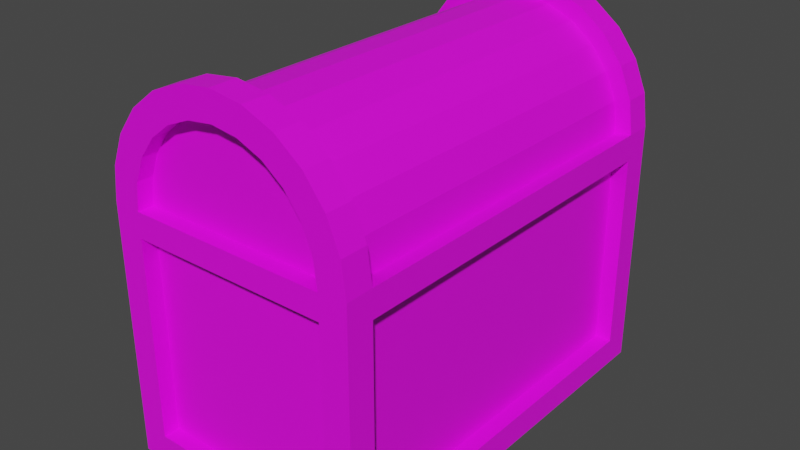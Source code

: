 # Source: box20241120.blend  (saved by Blender 4.1.24; exported with 4.5.12 LTS)
import bpy
from mathutils import Matrix  # noqa: F401  (used for matrix-valued properties, if any)

bpy.ops.wm.read_factory_settings(use_empty=True)
scene = bpy.context.scene
scene.name = 'Scene'

# ---- collections
col_collection = bpy.data.collections.new('Collection'); scene.collection.children.link(col_collection)

# ---- images (referenced by path relative to the original .blend; pixels are not part of the script)
import os
ASSET_DIR = os.environ.get("B2B_ASSET_DIR", "")  # directory of the original .blend (textures are referenced by path, not embedded)
HERE = os.path.dirname(os.path.abspath(__file__))  # packed textures are extracted next to this script under _unpacked/

def load_image(name, relpath, width, height, colorspace="sRGB"):
    """Load a texture the original file referenced (path relative to the .blend, or extracted next to this script)."""
    p = next((c for c in (os.path.join(HERE, relpath), os.path.join(ASSET_DIR, relpath)) if relpath and os.path.exists(c)), "")
    if p:
        img = bpy.data.images.load(p, check_existing=True)
        img.name = name
    else:  # same state as the original file: an image datablock whose file is absent (Cycles renders it pink)
        img = bpy.data.images.new(name, width, height)
        img.source = "FILE"
        img.filepath = "//" + (relpath or name)
    img.colorspace_settings.name = colorspace
    return img
img_chest_txt_001 = load_image('Chest_TXT.001', 'Chest_TXT.001.png', 1024, 1024, 'sRGB')

# ---- materials (node trees are filled in below, after node groups)
mat_x = bpy.data.materials.new('マテリアル')
mat_x.use_transparent_shadow = False

# ---- material node trees
mat_x.use_nodes = True; mat_x.node_tree.nodes.clear()
_N = mat_x.node_tree.nodes; _L = mat_x.node_tree.links
n0 = _N.new('ShaderNodeBsdfPrincipled'); n0.name = 'プリンシプルBSDF'; n0.location = (10, 300)
n1 = _N.new('ShaderNodeOutputMaterial'); n1.name = 'マテリアル出力'; n1.location = (300, 300)
n2 = _N.new('ShaderNodeTexImage'); n2.name = '画像テクスチャ'; n2.location = (-280, 260)
n2.image = img_chest_txt_001
_L.new(n0.outputs[0], n1.inputs[0])
_L.new(n2.outputs[0], n0.inputs[0])
n1.is_active_output = True

# ---- world
world_world = bpy.data.worlds.new('World'); scene.world = world_world
world_world.use_nodes = True; world_world.node_tree.nodes.clear()
_N = world_world.node_tree.nodes; _L = world_world.node_tree.links
n0 = _N.new('ShaderNodeOutputWorld'); n0.name = 'World Output'; n0.location = (300, 300)
n1 = _N.new('ShaderNodeBackground'); n1.name = 'Background'; n1.location = (10, 300)
n1.inputs[0].default_value = (0.05088, 0.05088, 0.05088, 1.0)
_L.new(n1.outputs[0], n0.inputs[0])
n0.is_active_output = True
world_world.color = (0.05088, 0.05088, 0.05088)
world_world.use_sun_shadow = False
world_world.sun_shadow_jitter_overblur = 0.0

# ---- meshes
me_cube_001 = bpy.data.meshes.new('Cube.001')
me_cube_001.from_pydata([(-0.7835, 1.651, -0.7835), (-0.7835, -1.651, -0.7835), (0.7835, -1.651, 0.9858), (0.0, -1.651, 1.782), (0.755, -1.651, 1.202), (0.6769, -1.651, 1.391), (0.5527, -1.651, 1.553), (0.3908, -1.651, 1.677), (0.2023, -1.651, 1.755), (-0.7835, -1.651, 0.9858), (-0.2023, -1.651, 1.755), (-0.3908, -1.651, 1.677), (-0.5527, -1.651, 1.553), (-0.6769, -1.651, 1.391), (-0.755, -1.651, 1.202), (0.0, 1.651, 1.782), (0.7835, 1.651, 0.9858), (0.2023, 1.651, 1.755), (0.3908, 1.651, 1.677), (0.5527, 1.651, 1.553), (0.6769, 1.651, 1.391), (0.755, 1.651, 1.202), (-0.7835, 1.651, 0.9858), (-0.755, 1.651, 1.202), (-0.6769, 1.651, 1.391), (-0.5527, 1.651, 1.553), (-0.3908, 1.651, 1.677), (-0.2023, 1.651, 1.755), (1.0, 1.651, -1.0), (-1.0, 1.651, -1.0), (-1.0, -1.651, -1.0), (1.0, -1.651, -1.0), (0.2588, 1.651, 1.966), (0.0, 1.651, 2.0), (0.0, -1.651, 2.0), (0.2588, -1.651, 1.966), (0.5, 1.651, 1.866), (0.5, -1.651, 1.866), (0.7071, 1.651, 1.707), (0.7071, -1.651, 1.707), (0.866, 1.651, 1.5), (0.866, -1.651, 1.5), (0.9659, 1.651, 1.259), (0.9659, -1.651, 1.259), (1.0, 1.651, 1.0), (1.0, -1.651, 1.0), (-0.5, -1.651, 1.866), (-0.2588, -1.651, 1.966), (-0.2588, 1.651, 1.966), (-0.5, 1.651, 1.866), (-0.7071, -1.651, 1.707), (-0.7071, 1.651, 1.707), (-0.866, -1.651, 1.5), (-0.866, 1.651, 1.5), (-0.9659, -1.651, 1.259), (-0.9659, 1.651, 1.259), (-1.0, -1.651, 1.0), (-1.0, 1.651, 1.0), (0.7835, -1.528, 0.9858), (-0.7835, -1.528, 0.9858), (-0.7835, 1.528, 0.9858), (0.7835, 1.528, 0.9858), (-0.7835, 1.528, -0.7835), (-0.7835, -1.528, -0.7835), (0.2023, 1.528, 1.755), (0.0, 1.528, 1.782), (0.0, -1.528, 1.782), (0.2023, -1.528, 1.755), (0.3908, 1.528, 1.677), (0.3908, -1.528, 1.677), (0.5527, 1.528, 1.553), (0.5527, -1.528, 1.553), (0.6769, 1.528, 1.391), (0.6769, -1.528, 1.391), (0.755, 1.528, 1.202), (0.755, -1.528, 1.202), (-0.3908, -1.528, 1.677), (-0.2023, -1.528, 1.755), (-0.2023, 1.528, 1.755), (-0.3908, 1.528, 1.677), (-0.5527, -1.528, 1.553), (-0.5527, 1.528, 1.553), (-0.6769, -1.528, 1.391), (-0.6769, 1.528, 1.391), (-0.755, -1.528, 1.202), (-0.755, 1.528, 1.202), (-1.0, 1.437, -1.0), (-1.0, -1.437, -1.0), (1.0, -1.437, -1.0), (1.0, 1.437, -1.0), (3.553e-15, 1.437, 2.0), (3.553e-15, -1.437, 2.0), (0.2588, -1.437, 1.966), (0.2588, 1.437, 1.966), (0.5, -1.437, 1.866), (0.5, 1.437, 1.866), (0.7071, -1.437, 1.707), (0.7071, 1.437, 1.707), (0.866, -1.437, 1.5), (0.866, 1.437, 1.5), (0.9659, -1.437, 1.259), (0.9659, 1.437, 1.259), (1.0, -1.437, 1.0), (1.0, 1.437, 1.0), (-0.2588, 1.437, 1.966), (-0.2588, -1.437, 1.966), (-0.5, 1.437, 1.866), (-0.5, -1.437, 1.866), (-0.7071, 1.437, 1.707), (-0.7071, -1.437, 1.707), (-0.866, 1.437, 1.5), (-0.866, -1.437, 1.5), (-0.9659, 1.437, 1.259), (-0.9659, -1.437, 1.259), (-1.0, 1.437, 1.0), (-1.0, -1.437, 1.0), (1.0, 1.651, 0.7928), (1.0, 1.651, -0.7835), (-1.0, -1.651, -0.7835), (-1.0, -1.651, 0.7928), (1.0, -1.651, 0.7928), (1.0, -1.651, -0.7835), (-1.0, 1.651, 0.7928), (-1.0, 1.651, -0.7835), (0.7835, 1.651, 0.7928), (0.7835, 1.651, -0.7835), (-0.7835, -1.651, 0.7928), (0.7835, -1.651, 0.7928), (0.7835, -1.651, -0.7835), (-0.7835, 1.651, 0.7928), (0.7835, 1.528, 0.7928), (0.7835, 1.528, -0.7835), (-0.7835, -1.528, 0.7928), (0.7835, -1.528, 0.7928), (0.7835, -1.528, -0.7835), (-0.7835, 1.528, 0.7928), (1.0, 1.437, 0.7928), (1.0, 1.437, -0.7835), (1.0, -1.437, 0.7928), (1.0, -1.437, -0.7835), (-1.0, -1.437, 0.7928), (-1.0, -1.437, -0.7835), (-1.0, 1.437, 0.7928), (-1.0, 1.437, -0.7835), (3.553e-15, 1.437, 1.87), (3.553e-15, -1.437, 1.87), (0.2252, -1.437, 1.841), (0.2252, 1.437, 1.841), (0.4351, -1.437, 1.754), (0.4351, 1.437, 1.754), (0.6153, -1.437, 1.615), (0.6153, 1.437, 1.615), (0.7536, -1.437, 1.435), (0.7536, 1.437, 1.435), (0.8405, -1.437, 1.225), (0.8405, 1.437, 1.225), (0.8713, -1.437, 0.9831), (0.8713, 1.437, 0.9831), (-0.2252, 1.437, 1.841), (-0.2252, -1.437, 1.841), (-0.4351, 1.437, 1.754), (-0.4351, -1.437, 1.754), (-0.6153, 1.437, 1.615), (-0.6153, -1.437, 1.615), (-0.7536, 1.437, 1.435), (-0.7536, -1.437, 1.435), (-0.8405, 1.437, 1.225), (-0.8405, -1.437, 1.225), (-0.8713, 1.437, 0.9831), (-0.8713, -1.437, 0.9831), (0.8702, 1.437, 0.7928), (0.8702, 1.437, -0.7835), (0.8702, -1.437, 0.7928), (0.8702, -1.437, -0.7835), (-0.8702, -1.437, 0.7928), (-0.8702, -1.437, -0.7835), (-0.8702, 1.437, 0.7928), (-0.8702, 1.437, -0.7835)], [], [(15, 17, 64, 65), (26, 27, 78, 79), (142, 114, 57, 122), (87, 88, 31, 30), (138, 102, 45, 120), (3, 10, 77, 66), (91, 34, 35, 92), (92, 35, 37, 94), (94, 37, 39, 96), (96, 39, 41, 98), (98, 41, 43, 100), (100, 43, 45, 102), (90, 33, 48, 104), (104, 48, 49, 106), (106, 49, 51, 108), (108, 51, 53, 110), (110, 53, 55, 112), (112, 55, 57, 114), (1, 128, 134, 63), (0, 125, 28, 29), (128, 1, 30, 31), (17, 15, 33, 32), (3, 8, 35, 34), (18, 17, 32, 36), (8, 7, 37, 35), (19, 18, 36, 38), (7, 6, 39, 37), (20, 19, 38, 40), (6, 5, 41, 39), (21, 20, 40, 42), (5, 4, 43, 41), (16, 21, 42, 44), (4, 2, 45, 43), (11, 10, 47, 46), (27, 26, 49, 48), (12, 11, 46, 50), (26, 25, 51, 49), (13, 12, 50, 52), (25, 24, 53, 51), (14, 13, 52, 54), (24, 23, 55, 53), (9, 14, 54, 56), (23, 22, 57, 55), (124, 16, 44, 116), (126, 9, 56, 119), (128, 31, 121), (0, 29, 123), (10, 3, 34, 47), (15, 27, 48, 33), (61, 60, 85, 83, 81, 79, 78, 65, 64, 68, 70, 72, 74), (124, 129, 22, 16), (126, 127, 2, 9), (59, 58, 75, 73, 71, 69, 67, 66, 77, 76, 80, 82, 84), (27, 15, 65, 78), (11, 12, 80, 76), (8, 3, 66, 67), (25, 26, 79, 81), (17, 18, 68, 64), (12, 13, 82, 80), (7, 8, 67, 69), (24, 25, 81, 83), (18, 19, 70, 68), (13, 14, 84, 82), (6, 7, 69, 71), (23, 24, 83, 85), (19, 20, 72, 70), (14, 9, 59, 84), (5, 6, 71, 73), (22, 23, 85, 60), (20, 21, 74, 72), (4, 5, 73, 75), (21, 16, 61, 74), (124, 130, 135, 129), (2, 4, 75, 58), (125, 0, 62, 131), (126, 132, 133, 127), (10, 11, 76, 77), (54, 113, 115, 56), (138, 139, 173, 172), (52, 111, 113, 54), (110, 112, 166, 164), (50, 109, 111, 52), (99, 97, 151, 153), (46, 107, 109, 50), (113, 111, 165, 167), (47, 105, 107, 46), (98, 100, 154, 152), (34, 91, 105, 47), (137, 136, 170, 171), (42, 101, 103, 44), (112, 114, 168, 166), (40, 99, 101, 42), (101, 99, 153, 155), (38, 97, 99, 40), (102, 103, 157, 156), (36, 95, 97, 38), (32, 93, 95, 36), (115, 113, 167, 169), (33, 90, 93, 32), (136, 138, 172, 170), (116, 44, 103, 136), (136, 103, 102, 138), (29, 28, 89, 86), (119, 56, 115, 140), (140, 115, 114, 142), (87, 141, 143, 86), (100, 102, 156, 154), (30, 118, 141, 87), (118, 119, 140, 141), (89, 137, 139, 88), (87, 86, 89, 88), (28, 117, 137, 89), (117, 116, 136, 137), (0, 129, 135, 62), (128, 127, 133, 134), (61, 16, 22, 60), (126, 1, 63, 132), (58, 59, 9, 2), (124, 125, 131, 130), (62, 135, 130, 131), (134, 133, 132, 63), (22, 129, 122, 57), (129, 0, 123, 122), (2, 127, 120, 45), (127, 128, 121, 120), (1, 118, 30), (1, 126, 119, 118), (125, 117, 28), (125, 124, 116, 117), (88, 139, 121, 31), (139, 138, 120, 121), (86, 143, 123, 29), (143, 142, 122, 123), (167, 166, 168, 169), (165, 164, 166, 167), (163, 162, 164, 165), (161, 160, 162, 163), (159, 158, 160, 161), (145, 144, 158, 159), (155, 154, 156, 157), (153, 152, 154, 155), (151, 150, 152, 153), (149, 148, 150, 151), (147, 146, 148, 149), (144, 145, 146, 147), (175, 174, 176, 177), (171, 170, 172, 173), (96, 98, 152, 150), (111, 109, 163, 165), (97, 95, 149, 151), (108, 110, 164, 162), (141, 140, 174, 175), (94, 96, 150, 148), (109, 107, 161, 163), (95, 93, 147, 149), (106, 108, 162, 160), (142, 143, 177, 176), (92, 94, 148, 146), (107, 105, 159, 161), (143, 141, 175, 177), (93, 90, 144, 147), (104, 106, 160, 158), (140, 142, 176, 174), (91, 92, 146, 145), (105, 91, 145, 159), (90, 104, 158, 144), (103, 101, 155, 157), (139, 137, 171, 173), (114, 115, 169, 168)])
me_cube_001.polygons.foreach_set('use_smooth', [True] * 169)
_k = set([(0, 62), (0, 125), (0, 129), (1, 63), (1, 126), (1, 128), (2, 4), (2, 9), (2, 58), (3, 8), (3, 10), (3, 66), (4, 5), (4, 75), (5, 6), (5, 73), (6, 7), (6, 71), (7, 8), (7, 69), (8, 67), (9, 14), (9, 59), (10, 11), (10, 77), (11, 12), (11, 76), (12, 13), (12, 80), (13, 14), (13, 82), (14, 84), (15, 17), (15, 27), (15, 65), (16, 21), (16, 22), (16, 61), (17, 18), (17, 64), (18, 19), (18, 68), (19, 20), (19, 70), (20, 21), (20, 72), (21, 74), (22, 23), (22, 60), (23, 24), (23, 85), (24, 25), (24, 83), (25, 26), (25, 81), (26, 27), (26, 79), (27, 78), (28, 29), (28, 89), (28, 117), (29, 86), (29, 123), (30, 31), (30, 87), (30, 118), (31, 88), (31, 121), (32, 33), (32, 36), (32, 93), (33, 48), (33, 90), (34, 35), (34, 47), (34, 91), (35, 37), (35, 92), (36, 38), (36, 95), (37, 39), (37, 94), (38, 40), (38, 97), (39, 41), (39, 96), (40, 42), (40, 99), (41, 43), (41, 98), (42, 44), (42, 101), (43, 45), (43, 100), (44, 103), (44, 116), (45, 102), (45, 120), (46, 47), (46, 50), (46, 107), (47, 105), (48, 49), (48, 104), (49, 51), (49, 106), (50, 52), (50, 109), (51, 53), (51, 108), (52, 54), (52, 111), (53, 55), (53, 110), (54, 56), (54, 113), (55, 57), (55, 112), (56, 115), (56, 119), (57, 114), (57, 122), (58, 59), (58, 75), (59, 84), (60, 61), (60, 85), (61, 74), (62, 131), (62, 135), (63, 132), (63, 134), (64, 65), (64, 68), (65, 78), (66, 67), (66, 77), (67, 69), (68, 70), (69, 71), (70, 72), (71, 73), (72, 74), (73, 75), (76, 77), (76, 80), (78, 79), (79, 81), (80, 82), (81, 83), (82, 84), (83, 85), (86, 87), (88, 89), (90, 93), (90, 104), (91, 92), (91, 105), (92, 94), (93, 95), (94, 96), (95, 97), (96, 98), (97, 99), (98, 100), (99, 101), (100, 102), (101, 103), (102, 103), (102, 156), (103, 157), (104, 106), (105, 107), (106, 108), (107, 109), (108, 110), (109, 111), (110, 112), (111, 113), (112, 114), (113, 115), (114, 115), (114, 168), (115, 169), (116, 117), (118, 119), (120, 121), (122, 123), (124, 125), (124, 129), (124, 130), (125, 131), (126, 127), (126, 132), (127, 128), (127, 133), (128, 134), (129, 135), (130, 131), (130, 135), (132, 133), (133, 134), (136, 137), (136, 138), (136, 170), (137, 139), (137, 171), (138, 139), (138, 172), (139, 173), (140, 141), (140, 142), (140, 174), (141, 143), (141, 175), (142, 143), (142, 176), (143, 177), (144, 145), (144, 147), (144, 158), (145, 146), (145, 159), (146, 147), (146, 148), (147, 149), (148, 149), (148, 150), (149, 151), (150, 151), (150, 152), (151, 153), (152, 153), (152, 154), (153, 155), (154, 155), (154, 156), (155, 157), (156, 157), (158, 159), (158, 160), (159, 161), (160, 161), (160, 162), (161, 163), (162, 163), (162, 164), (163, 165), (164, 165), (164, 166), (165, 167), (166, 167), (166, 168), (167, 169), (168, 169), (170, 171), (170, 172), (171, 173), (172, 173), (174, 175), (174, 176), (175, 177), (176, 177)])
me_cube_001.attributes.new('sharp_edge', 'BOOLEAN', 'EDGE').data.foreach_set('value', [ (min(e.vertices), max(e.vertices)) in _k for e in me_cube_001.edges])
_uv = me_cube_001.uv_layers.new(name='UVMap')
_uv.uv.foreach_set('vector', [0.02038, 0.9071, 0.02038, 0.9267, 0.008418, 0.9267, 0.008418, 0.9071, 0.02038, 0.8691, 0.02038, 0.8874, 0.008418, 0.8874, 0.008418, 0.8691, 0.1827, 0.3087, 0.2028, 0.3087, 0.2028, 0.3294, 0.1827, 0.3294, 0.2029, 0.367, 0.008418, 0.367, 0.008418, 0.3463, 0.2029, 0.3463, 0.3787, 0.02915, 0.3586, 0.02915, 0.3586, 0.008418, 0.3787, 0.008418, 0.03722, 0.9071, 0.03722, 0.8874, 0.04918, 0.8874, 0.04918, 0.9071, 0.6631, 0.8815, 0.6424, 0.8815, 0.6424, 0.8564, 0.6631, 0.8564, 0.6631, 0.8564, 0.6424, 0.8564, 0.6424, 0.8329, 0.6631, 0.8329, 0.6631, 0.8329, 0.6424, 0.8329, 0.6424, 0.8128, 0.6631, 0.8128, 0.2891, 0.02915, 0.2891, 0.008418, 0.3096, 0.008418, 0.3096, 0.02915, 0.3096, 0.02915, 0.3096, 0.008418, 0.3333, 0.008418, 0.3333, 0.02915, 0.3333, 0.02915, 0.3333, 0.008418, 0.3586, 0.008418, 0.3586, 0.02915, 0.6799, 0.8815, 0.7007, 0.8815, 0.7007, 0.9067, 0.6799, 0.9067, 0.6799, 0.9067, 0.7007, 0.9067, 0.7007, 0.9301, 0.6799, 0.9301, 0.6799, 0.9301, 0.7007, 0.9301, 0.7007, 0.9503, 0.6799, 0.9503, 0.2723, 0.3087, 0.2723, 0.3294, 0.2518, 0.3294, 0.2518, 0.3087, 0.2518, 0.3087, 0.2518, 0.3294, 0.2281, 0.3294, 0.2281, 0.3087, 0.2281, 0.3087, 0.2281, 0.3294, 0.2028, 0.3294, 0.2028, 0.3087, 0.2605, 0.8249, 0.2605, 0.9773, 0.2485, 0.9773, 0.2485, 0.8249, 0.2408, 0.6169, 0.3932, 0.6169, 0.4142, 0.638, 0.2197, 0.638, 0.4521, 0.6169, 0.6045, 0.6169, 0.6255, 0.638, 0.4311, 0.638, 0.3366, 0.3701, 0.317, 0.3675, 0.317, 0.3463, 0.3421, 0.3496, 0.5283, 0.3675, 0.5086, 0.3701, 0.5031, 0.3496, 0.5283, 0.3463, 0.355, 0.3777, 0.3366, 0.3701, 0.3421, 0.3496, 0.3656, 0.3593, 0.5086, 0.3701, 0.4903, 0.3777, 0.4797, 0.3593, 0.5031, 0.3496, 0.3707, 0.3898, 0.355, 0.3777, 0.3656, 0.3593, 0.3857, 0.3747, 0.4903, 0.3777, 0.4745, 0.3898, 0.4595, 0.3747, 0.4797, 0.3593, 0.3828, 0.4055, 0.3707, 0.3898, 0.3857, 0.3747, 0.4012, 0.3949, 0.4745, 0.3898, 0.4625, 0.4055, 0.4441, 0.3949, 0.4595, 0.3747, 0.3904, 0.4238, 0.3828, 0.4055, 0.4012, 0.3949, 0.4109, 0.4183, 0.4625, 0.4055, 0.4549, 0.4238, 0.4344, 0.4183, 0.4441, 0.3949, 0.3932, 0.4449, 0.3904, 0.4238, 0.4109, 0.4183, 0.4142, 0.4435, 0.4549, 0.4238, 0.4521, 0.4449, 0.4311, 0.4435, 0.4344, 0.4183, 0.5663, 0.3777, 0.548, 0.3701, 0.5535, 0.3496, 0.5769, 0.3593, 0.2973, 0.3701, 0.279, 0.3777, 0.2684, 0.3593, 0.2918, 0.3496, 0.582, 0.3898, 0.5663, 0.3777, 0.5769, 0.3593, 0.5971, 0.3747, 0.279, 0.3777, 0.2632, 0.3898, 0.2482, 0.3747, 0.2684, 0.3593, 0.5941, 0.4055, 0.582, 0.3898, 0.5971, 0.3747, 0.6125, 0.3949, 0.2632, 0.3898, 0.2511, 0.4055, 0.2328, 0.3949, 0.2482, 0.3747, 0.6017, 0.4238, 0.5941, 0.4055, 0.6125, 0.3949, 0.6222, 0.4183, 0.2511, 0.4055, 0.2436, 0.4238, 0.223, 0.4183, 0.2328, 0.3949, 0.6045, 0.4449, 0.6017, 0.4238, 0.6222, 0.4183, 0.6255, 0.4435, 0.2436, 0.4238, 0.2408, 0.4449, 0.2197, 0.4435, 0.223, 0.4183, 0.3932, 0.4637, 0.3932, 0.4449, 0.4142, 0.4435, 0.4142, 0.4637, 0.6045, 0.4637, 0.6045, 0.4449, 0.6255, 0.4435, 0.6255, 0.4637, 0.4521, 0.6169, 0.4311, 0.638, 0.4311, 0.6169, 0.2408, 0.6169, 0.2197, 0.638, 0.2197, 0.6169, 0.548, 0.3701, 0.5283, 0.3675, 0.5283, 0.3463, 0.5535, 0.3496, 0.317, 0.3675, 0.2973, 0.3701, 0.2918, 0.3496, 0.317, 0.3463, 0.1026, 0.8365, 0.1026, 0.6841, 0.1237, 0.6869, 0.142, 0.6945, 0.1578, 0.7066, 0.1698, 0.7223, 0.1774, 0.7406, 0.18, 0.7603, 0.1774, 0.78, 0.1698, 0.7983, 0.1578, 0.814, 0.142, 0.8261, 0.1237, 0.8337, 0.3932, 0.4637, 0.2408, 0.4637, 0.2408, 0.4449, 0.3932, 0.4449, 0.6045, 0.4637, 0.4521, 0.4637, 0.4521, 0.4449, 0.6045, 0.4449, 0.008418, 0.8365, 0.008418, 0.6841, 0.02947, 0.6869, 0.0478, 0.6945, 0.06354, 0.7066, 0.07562, 0.7223, 0.08322, 0.7406, 0.08581, 0.7603, 0.08322, 0.78, 0.07562, 0.7983, 0.06354, 0.814, 0.0478, 0.8261, 0.02947, 0.8337, 0.02038, 0.8874, 0.02038, 0.9071, 0.008418, 0.9071, 0.008418, 0.8874, 0.03722, 0.8691, 0.03722, 0.8533, 0.04918, 0.8533, 0.04918, 0.8691, 0.03722, 0.9267, 0.03722, 0.9071, 0.04918, 0.9071, 0.04918, 0.9267, 0.02038, 0.8533, 0.02038, 0.8691, 0.008418, 0.8691, 0.008418, 0.8533, 0.02038, 0.9267, 0.02038, 0.9451, 0.008418, 0.9451, 0.008418, 0.9267, 0.07798, 0.8533, 0.07798, 0.8688, 0.06601, 0.8688, 0.06601, 0.8533, 0.03722, 0.9451, 0.03722, 0.9267, 0.04918, 0.9267, 0.04918, 0.9451, 0.1236, 0.8688, 0.1236, 0.8533, 0.1356, 0.8533, 0.1356, 0.8688, 0.02038, 0.9451, 0.02038, 0.9608, 0.008418, 0.9608, 0.008418, 0.9451, 0.07798, 0.8688, 0.07798, 0.8869, 0.06601, 0.8869, 0.06601, 0.8688, 0.03722, 0.9608, 0.03722, 0.9451, 0.04918, 0.9451, 0.04918, 0.9608, 0.1236, 0.8869, 0.1236, 0.8688, 0.1356, 0.8688, 0.1356, 0.8869, 0.1644, 0.8533, 0.1644, 0.8688, 0.1524, 0.8688, 0.1524, 0.8533, 0.07798, 0.8869, 0.07798, 0.9079, 0.06601, 0.9079, 0.06601, 0.8869, 0.09481, 0.8688, 0.09481, 0.8533, 0.1068, 0.8533, 0.1068, 0.8688, 0.1236, 0.9079, 0.1236, 0.8869, 0.1356, 0.8869, 0.1356, 0.9079, 0.1644, 0.8688, 0.1644, 0.8869, 0.1524, 0.8869, 0.1524, 0.8688, 0.09481, 0.8869, 0.09481, 0.8688, 0.1068, 0.8688, 0.1068, 0.8869, 0.1644, 0.8869, 0.1644, 0.9079, 0.1524, 0.9079, 0.1524, 0.8869, 0.9916, 0.6688, 0.9796, 0.6688, 0.9796, 0.5164, 0.9916, 0.5164, 0.09481, 0.9079, 0.09481, 0.8869, 0.1068, 0.8869, 0.1068, 0.9079, 0.2893, 0.8249, 0.2893, 0.9773, 0.2773, 0.9773, 0.2773, 0.8249, 0.9796, 0.3463, 0.9916, 0.3463, 0.9916, 0.4986, 0.9796, 0.4986, 0.03722, 0.8874, 0.03722, 0.8691, 0.04918, 0.8691, 0.04918, 0.8874, 0.2281, 0.008418, 0.2281, 0.02915, 0.2028, 0.02915, 0.2028, 0.008418, 0.9628, 0.3463, 0.9628, 0.4995, 0.9502, 0.4995, 0.9502, 0.3463, 0.2518, 0.008418, 0.2518, 0.02915, 0.2281, 0.02915, 0.2281, 0.008418, 0.4392, 0.8363, 0.4158, 0.846, 0.4125, 0.8338, 0.4329, 0.8253, 0.2723, 0.008418, 0.2723, 0.02915, 0.2518, 0.02915, 0.2518, 0.008418, 0.4392, 0.6678, 0.4594, 0.6833, 0.4504, 0.6922, 0.4329, 0.6788, 0.6424, 0.9301, 0.6631, 0.9301, 0.6631, 0.9503, 0.6424, 0.9503, 0.5315, 0.6581, 0.5549, 0.6678, 0.5486, 0.6788, 0.5282, 0.6703, 0.6424, 0.9067, 0.6631, 0.9067, 0.6631, 0.9301, 0.6424, 0.9301, 0.5549, 0.8363, 0.5315, 0.846, 0.5282, 0.8338, 0.5486, 0.8253, 0.6424, 0.8815, 0.6631, 0.8815, 0.6631, 0.9067, 0.6424, 0.9067, 0.9502, 0.6697, 0.9502, 0.5164, 0.9628, 0.5164, 0.9628, 0.6697, 0.3333, 0.3294, 0.3333, 0.3087, 0.3586, 0.3087, 0.3586, 0.3294, 0.4158, 0.846, 0.3906, 0.8493, 0.389, 0.8368, 0.4125, 0.8338, 0.3096, 0.3294, 0.3096, 0.3087, 0.3333, 0.3087, 0.3333, 0.3294, 0.4158, 0.6581, 0.4392, 0.6678, 0.4329, 0.6788, 0.4125, 0.6703, 0.2891, 0.3294, 0.2891, 0.3087, 0.3096, 0.3087, 0.3096, 0.3294, 0.9333, 0.3463, 0.9333, 0.6258, 0.9208, 0.6258, 0.9208, 0.3463, 0.7007, 0.8329, 0.6799, 0.8329, 0.6799, 0.8128, 0.7007, 0.8128, 0.7007, 0.8564, 0.6799, 0.8564, 0.6799, 0.8329, 0.7007, 0.8329, 0.5063, 0.6548, 0.5315, 0.6581, 0.5282, 0.6703, 0.5047, 0.6673, 0.7007, 0.8815, 0.6799, 0.8815, 0.6799, 0.8564, 0.7007, 0.8564, 0.8619, 0.9222, 0.8619, 0.6426, 0.8745, 0.6426, 0.8745, 0.9222, 0.3787, 0.3294, 0.3586, 0.3294, 0.3586, 0.3087, 0.3787, 0.3087, 0.3787, 0.3087, 0.3586, 0.3087, 0.3586, 0.02915, 0.3787, 0.02915, 0.2029, 0.6673, 0.008418, 0.6673, 0.008418, 0.6465, 0.2029, 0.6465, 0.1827, 0.008418, 0.2028, 0.008418, 0.2028, 0.02915, 0.1827, 0.02915, 0.1827, 0.02915, 0.2028, 0.02915, 0.2028, 0.3087, 0.1827, 0.3087, 0.008418, 0.02915, 0.02946, 0.02915, 0.02946, 0.3087, 0.008418, 0.3087, 0.5315, 0.846, 0.5063, 0.8493, 0.5047, 0.8368, 0.5282, 0.8338, 0.008418, 0.008418, 0.02946, 0.008418, 0.02946, 0.02915, 0.008418, 0.02915, 0.02946, 0.008418, 0.1827, 0.008418, 0.1827, 0.02915, 0.02946, 0.02915, 0.553, 0.3087, 0.5319, 0.3087, 0.5319, 0.02915, 0.553, 0.02915, 0.2029, 0.367, 0.2029, 0.6465, 0.008418, 0.6465, 0.008418, 0.367, 0.553, 0.3294, 0.5319, 0.3294, 0.5319, 0.3087, 0.553, 0.3087, 0.5319, 0.3294, 0.3787, 0.3294, 0.3787, 0.3087, 0.5319, 0.3087, 0.7758, 0.966, 0.7758, 0.8128, 0.7877, 0.8128, 0.7877, 0.966, 0.9553, 0.1617, 0.9553, 0.008418, 0.9673, 0.008418, 0.9673, 0.1617, 0.3061, 0.8249, 0.3181, 0.8249, 0.3181, 0.9773, 0.3061, 0.9773, 0.2317, 0.8249, 0.2317, 0.9782, 0.2197, 0.9782, 0.2197, 0.8249, 0.3469, 0.8249, 0.3469, 0.9773, 0.3349, 0.9773, 0.3349, 0.8249, 0.7589, 0.8128, 0.7589, 0.966, 0.747, 0.966, 0.747, 0.8128, 0.6424, 0.7959, 0.6424, 0.6426, 0.7947, 0.6426, 0.7947, 0.7959, 0.2197, 0.8081, 0.2197, 0.6548, 0.3721, 0.6548, 0.3721, 0.8081, 0.2408, 0.4449, 0.2408, 0.4637, 0.2197, 0.4637, 0.2197, 0.4435, 0.2408, 0.4637, 0.2408, 0.6169, 0.2197, 0.6169, 0.2197, 0.4637, 0.4521, 0.4449, 0.4521, 0.4637, 0.4311, 0.4637, 0.4311, 0.4435, 0.4521, 0.4637, 0.4521, 0.6169, 0.4311, 0.6169, 0.4311, 0.4637, 0.6045, 0.6169, 0.6255, 0.6169, 0.6255, 0.638, 0.6045, 0.6169, 0.6045, 0.4637, 0.6255, 0.4637, 0.6255, 0.6169, 0.3932, 0.6169, 0.4142, 0.6169, 0.4142, 0.638, 0.3932, 0.6169, 0.3932, 0.4637, 0.4142, 0.4637, 0.4142, 0.6169, 0.553, 0.02915, 0.5319, 0.02915, 0.5319, 0.008418, 0.553, 0.008418, 0.5319, 0.02915, 0.3787, 0.02915, 0.3787, 0.008418, 0.5319, 0.008418, 0.008418, 0.3087, 0.02946, 0.3087, 0.02946, 0.3294, 0.008418, 0.3294, 0.02946, 0.3087, 0.1827, 0.3087, 0.1827, 0.3294, 0.02946, 0.3294, 0.9, 0.008418, 0.9, 0.288, 0.8764, 0.288, 0.8764, 0.008418, 0.9206, 0.008418, 0.9206, 0.288, 0.9, 0.288, 0.9, 0.008418, 0.9385, 0.008418, 0.9385, 0.288, 0.9206, 0.288, 0.9206, 0.008418, 0.7574, 0.008418, 0.7574, 0.288, 0.7399, 0.288, 0.7399, 0.008418, 0.7778, 0.008418, 0.7778, 0.288, 0.7574, 0.288, 0.7574, 0.008418, 0.7997, 0.008418, 0.7997, 0.288, 0.7778, 0.288, 0.7778, 0.008418, 0.8509, 0.6258, 0.8509, 0.3463, 0.8745, 0.3463, 0.8745, 0.6258, 0.8303, 0.6258, 0.8303, 0.3463, 0.8509, 0.3463, 0.8509, 0.6258, 0.8124, 0.6258, 0.8124, 0.3463, 0.8303, 0.3463, 0.8303, 0.6258, 0.842, 0.288, 0.842, 0.008418, 0.8596, 0.008418, 0.8596, 0.288, 0.8216, 0.288, 0.8216, 0.008418, 0.842, 0.008418, 0.842, 0.288, 0.7997, 0.288, 0.7997, 0.008418, 0.8216, 0.008418, 0.8216, 0.288, 0.5698, 0.008418, 0.7231, 0.008418, 0.7231, 0.288, 0.5698, 0.288, 0.7956, 0.6258, 0.6424, 0.6258, 0.6424, 0.3463, 0.7956, 0.3463, 0.5751, 0.8208, 0.5549, 0.8363, 0.5486, 0.8253, 0.5662, 0.8119, 0.5549, 0.6678, 0.5751, 0.6833, 0.5662, 0.6922, 0.5486, 0.6788, 0.4594, 0.6833, 0.4748, 0.7034, 0.4639, 0.7098, 0.4504, 0.6922, 0.4594, 0.8208, 0.4392, 0.8363, 0.4329, 0.8253, 0.4504, 0.8119, 0.9502, 0.8398, 0.9502, 0.6865, 0.9628, 0.6865, 0.9628, 0.8398, 0.5905, 0.8007, 0.5751, 0.8208, 0.5662, 0.8119, 0.5796, 0.7944, 0.5751, 0.6833, 0.5905, 0.7034, 0.5796, 0.7098, 0.5662, 0.6922, 0.4748, 0.7034, 0.4845, 0.7269, 0.4723, 0.7302, 0.4639, 0.7098, 0.4748, 0.8007, 0.4594, 0.8208, 0.4504, 0.8119, 0.4639, 0.7944, 0.7301, 0.8128, 0.7301, 0.966, 0.7175, 0.966, 0.7175, 0.8128, 0.6003, 0.7772, 0.5905, 0.8007, 0.5796, 0.7944, 0.5881, 0.774, 0.5905, 0.7034, 0.6003, 0.7269, 0.5881, 0.7302, 0.5796, 0.7098, 0.8324, 0.9222, 0.8324, 0.6426, 0.8451, 0.6426, 0.8451, 0.9222, 0.4845, 0.7269, 0.4878, 0.7521, 0.4752, 0.7521, 0.4723, 0.7302, 0.4845, 0.7772, 0.4748, 0.8007, 0.4639, 0.7944, 0.4723, 0.774, 0.904, 0.3463, 0.904, 0.6258, 0.8914, 0.6258, 0.8914, 0.3463, 0.6036, 0.7521, 0.6003, 0.7772, 0.5881, 0.774, 0.5909, 0.7521, 0.6003, 0.7269, 0.6036, 0.7521, 0.5909, 0.7521, 0.5881, 0.7302, 0.4878, 0.7521, 0.4845, 0.7772, 0.4723, 0.774, 0.4752, 0.7521, 0.3906, 0.6548, 0.4158, 0.6581, 0.4125, 0.6703, 0.389, 0.6673, 0.904, 0.6426, 0.904, 0.9222, 0.8914, 0.9222, 0.8914, 0.6426, 0.9208, 0.9222, 0.9208, 0.6426, 0.9333, 0.6426, 0.9333, 0.9222])
me_cube_001.materials.append(mat_x)
me_cube_001.update()
me_cube_001.normals_split_custom_set([tuple(v) for v in zip(*[iter([-0.1305, 0.0, -0.9914, -0.1305, 0.0, -0.9914, -0.1305, 0.0, -0.9914, -0.1305, 0.0, -0.9914, 0.3827, 0.0, -0.9239, 0.3827, 0.0, -0.9239, 0.3827, 0.0, -0.9239, 0.3827, 0.0, -0.9239, -1.0, -1.066e-07, -6.685e-08, -1.0, -3.373e-07, -7.191e-08, -1.0, -6.746e-07, -1.438e-07, -1.0, -1.599e-07, -1.003e-07, 0.0, 6.16e-07, -1.0, 0.0, 6.16e-07, -1.0, 0.0, 1.398e-06, -1.0, 0.0, 1.398e-06, -1.0, 1.0, 4.614e-07, -1.792e-07, 1.0, 3.373e-07, -2.876e-07, 1.0, 6.746e-07, -2.876e-07, 1.0, 6.921e-07, -1.249e-07, 0.1305, 0.0, -0.9914, 0.1305, 0.0, -0.9914, 0.1305, 0.0, -0.9914, 0.1305, 0.0, -0.9914, 0.1305, 5.649e-07, 0.9914, 0.1305, 5.649e-07, 0.9914, 0.1305, 5.649e-07, 0.9914, 0.1305, 5.649e-07, 0.9914, 0.3827, 5.355e-07, 0.9239, 0.3827, 5.355e-07, 0.9239, 0.3827, 5.355e-07, 0.9239, 0.3827, 5.355e-07, 0.9239, 0.6088, 2.678e-07, 0.7934, 0.6088, 2.678e-07, 0.7934, 0.6088, 2.678e-07, 0.7934, 0.6088, 2.678e-07, 0.7934, 0.7934, 5.355e-07, 0.6088, 0.7934, 5.355e-07, 0.6088, 0.7934, 5.355e-07, 0.6088, 0.7934, 5.355e-07, 0.6088, 0.9239, 0.0, 0.3827, 0.9239, 0.0, 0.3827, 0.9239, 0.0, 0.3827, 0.9239, 0.0, 0.3827, 0.9914, 5.355e-07, 0.1305, 0.9914, 5.355e-07, 0.1305, 0.9914, 5.355e-07, 0.1305, 0.9914, 5.355e-07, 0.1305, -0.1305, -2.866e-07, 0.9914, -0.1305, -2.866e-07, 0.9914, -0.1305, -2.866e-07, 0.9914, -0.1305, -2.866e-07, 0.9914, -0.3827, -3.347e-07, 0.9239, -0.3827, -3.347e-07, 0.9239, -0.3827, -3.347e-07, 0.9239, -0.3827, -3.347e-07, 0.9239, -0.6088, -1.339e-07, 0.7934, -0.6088, -1.339e-07, 0.7934, -0.6088, -1.339e-07, 0.7934, -0.6088, -1.339e-07, 0.7934, -0.7934, -5.355e-07, 0.6088, -0.7934, -5.355e-07, 0.6088, -0.7934, -5.355e-07, 0.6088, -0.7934, -5.355e-07, 0.6088, -0.9239, 0.0, 0.3827, -0.9239, 0.0, 0.3827, -0.9239, 0.0, 0.3827, -0.9239, 0.0, 0.3827, -0.9914, -5.355e-07, 0.1305, -0.9914, -5.355e-07, 0.1305, -0.9914, -5.355e-07, 0.1305, -0.9914, -5.355e-07, 0.1305, -5.938e-08, 4.845e-07, 1.0, -5.938e-08, 4.845e-07, 1.0, -5.938e-08, 4.845e-07, 1.0, -5.938e-08, 4.845e-07, 1.0, -1.669e-07, 1.0, -3.03e-07, 1.671e-08, 1.0, -1.929e-07, 1.671e-08, 1.0, 3.272e-07, -2.586e-07, 1.0, -5.588e-08, 1.671e-08, -1.0, 3.873e-07, -1.669e-07, -1.0, 6.721e-07, -2.586e-07, -1.0, 1.198e-06, 1.671e-08, -1.0, 3.088e-07, 0.0, 1.0, 0.0, 0.0, 1.0, 0.0, 0.0, 1.0, 0.0, 0.0, 1.0, 0.0, 0.0, -1.0, 0.0, 0.0, -1.0, 0.0, 0.0, -1.0, 0.0, 0.0, -1.0, 0.0, 0.0, 1.0, 2.96e-07, 0.0, 1.0, 0.0, 0.0, 1.0, 0.0, 0.0, 1.0, 2.96e-07, 0.0, -1.0, 0.0, 0.0, -1.0, 0.0, 0.0, -1.0, 0.0, 0.0, -1.0, 0.0, 0.0, 1.0, 3.006e-13, 0.0, 1.0, 2.96e-07, 0.0, 1.0, 2.96e-07, 0.0, 1.0, 1.974e-14, 0.0, -1.0, 0.0, 0.0, -1.0, -2.96e-07, 0.0, -1.0, -2.96e-07, 0.0, -1.0, 0.0, 9.808e-08, 1.0, -2.96e-07, 0.0, 1.0, 3.006e-13, 0.0, 1.0, 1.974e-14, 9.808e-08, 1.0, -2.96e-07, 0.0, -1.0, -2.96e-07, -9.808e-08, -1.0, 3.006e-13, -9.808e-08, -1.0, 1.579e-13, 0.0, -1.0, -2.96e-07, 9.808e-08, 1.0, 3.59e-08, 9.808e-08, 1.0, -2.96e-07, 9.808e-08, 1.0, -2.96e-07, 9.808e-08, 1.0, 3.59e-08, -9.808e-08, -1.0, 3.006e-13, -9.808e-08, -1.0, 4.396e-07, -9.808e-08, -1.0, 4.396e-07, -9.808e-08, -1.0, 1.579e-13, 6.595e-09, 1.0, -6.494e-07, 9.808e-08, 1.0, 3.59e-08, 9.808e-08, 1.0, 3.59e-08, 9.76e-09, 1.0, -2.045e-07, -9.808e-08, -1.0, 4.396e-07, 6.595e-09, -1.0, -5.766e-07, 9.76e-09, -1.0, -9.678e-08, -9.808e-08, -1.0, 4.396e-07, 0.0, -1.0, 2.96e-07, 0.0, -1.0, 0.0, 0.0, -1.0, 0.0, 0.0, -1.0, 2.96e-07, 0.0, 1.0, 0.0, 0.0, 1.0, 2.96e-07, 0.0, 1.0, 2.96e-07, 0.0, 1.0, 0.0, 0.0, -1.0, 2.96e-07, 0.0, -1.0, 2.96e-07, 0.0, -1.0, 2.96e-07, 0.0, -1.0, 2.96e-07, 0.0, 1.0, 2.96e-07, 0.0, 1.0, 2.672e-13, 0.0, 1.0, -1.974e-14, 0.0, 1.0, 2.96e-07, 9.808e-08, -1.0, 1.48e-07, 0.0, -1.0, 2.96e-07, 0.0, -1.0, 2.96e-07, 9.808e-08, -1.0, 1.48e-07, 0.0, 1.0, 2.672e-13, -9.808e-08, 1.0, -2.96e-07, -9.808e-08, 1.0, -2.96e-07, 0.0, 1.0, -1.974e-14, 9.808e-08, -1.0, 2.916e-07, 9.808e-08, -1.0, 1.48e-07, 9.808e-08, -1.0, 1.48e-07, 9.808e-08, -1.0, 2.916e-07, -9.808e-08, 1.0, -2.96e-07, -9.808e-08, 1.0, 3.59e-08, -9.808e-08, 1.0, 3.59e-08, -9.808e-08, 1.0, -2.96e-07, -6.595e-09, -1.0, -5.766e-07, 9.808e-08, -1.0, 2.916e-07, 9.808e-08, -1.0, 2.916e-07, -9.76e-09, -1.0, -9.678e-08, -9.808e-08, 1.0, 3.59e-08, -6.595e-09, 1.0, -6.494e-07, -9.76e-09, 1.0, -2.045e-07, -9.808e-08, 1.0, 3.59e-08, 6.507e-09, 1.0, -7.818e-07, 6.595e-09, 1.0, -6.494e-07, 9.76e-09, 1.0, -2.045e-07, 9.76e-09, 1.0, -3.845e-07, -9.829e-08, -1.0, -6.187e-07, -6.595e-09, -1.0, -5.766e-07, -9.76e-09, -1.0, -9.678e-08, -1.474e-07, -1.0, -1.399e-07, 1.671e-08, -1.0, 3.873e-07, 1.671e-08, -1.0, 3.088e-07, 0.0, -1.0, 1.179e-07, -1.669e-07, 1.0, -3.03e-07, -2.586e-07, 1.0, -5.588e-08, -4.13e-07, 1.0, 1.35e-07, 0.0, -1.0, 0.0, 0.0, -1.0, 0.0, 0.0, -1.0, 0.0, 0.0, -1.0, 0.0, 0.0, 1.0, 0.0, 0.0, 1.0, 0.0, 0.0, 1.0, 0.0, 0.0, 1.0, 0.0, 0.0, 1.0, -7.673e-09, 0.0, 1.0, -7.673e-09, 0.0, 1.0, -7.673e-09, 0.0, 1.0, -7.673e-09, 0.0, 1.0, -7.673e-09, 0.0, 1.0, -7.673e-09, 0.0, 1.0, -7.673e-09, 0.0, 1.0, -7.673e-09, 0.0, 1.0, -7.673e-09, 0.0, 1.0, -7.673e-09, 0.0, 1.0, -7.673e-09, 0.0, 1.0, -7.673e-09, 0.0, 1.0, -7.673e-09, 6.507e-09, 1.0, -7.818e-07, -9.829e-08, 1.0, -7.643e-07, -6.595e-09, 1.0, -6.494e-07, 6.595e-09, 1.0, -6.494e-07, -9.829e-08, -1.0, -6.187e-07, 6.507e-09, -1.0, -6.071e-07, 6.595e-09, -1.0, -5.766e-07, -6.595e-09, -1.0, -5.766e-07, 0.0, -1.0, 5.678e-07, 0.0, -1.0, 5.678e-07, 0.0, -1.0, 5.678e-07, 0.0, -1.0, 5.678e-07, 0.0, -1.0, 5.678e-07, 0.0, -1.0, 5.678e-07, 0.0, -1.0, 5.678e-07, 0.0, -1.0, 5.678e-07, 0.0, -1.0, 5.678e-07, 0.0, -1.0, 5.678e-07, 0.0, -1.0, 5.678e-07, 0.0, -1.0, 5.678e-07, 0.0, -1.0, 5.678e-07, 0.1305, 0.0, -0.9914, 0.1305, 0.0, -0.9914, 0.1305, 0.0, -0.9914, 0.1305, 0.0, -0.9914, 0.6088, 0.0, -0.7934, 0.6088, 0.0, -0.7934, 0.6088, 0.0, -0.7934, 0.6088, 0.0, -0.7934, -0.1305, 0.0, -0.9914, -0.1305, 0.0, -0.9914, -0.1305, 0.0, -0.9914, -0.1305, 0.0, -0.9914, 0.6088, 0.0, -0.7934, 0.6088, 0.0, -0.7934, 0.6088, 0.0, -0.7934, 0.6088, 0.0, -0.7934, -0.3827, 0.0, -0.9239, -0.3827, 0.0, -0.9239, -0.3827, 0.0, -0.9239, -0.3827, 0.0, -0.9239, 0.7934, 0.0, -0.6088, 0.7934, 0.0, -0.6088, 0.7934, 0.0, -0.6088, 0.7934, 0.0, -0.6088, -0.3827, 0.0, -0.9239, -0.3827, 0.0, -0.9239, -0.3827, 0.0, -0.9239, -0.3827, 0.0, -0.9239, 0.7934, 0.0, -0.6088, 0.7934, 0.0, -0.6088, 0.7934, 0.0, -0.6088, 0.7934, 0.0, -0.6088, -0.6088, 0.0, -0.7934, -0.6088, 0.0, -0.7934, -0.6088, 0.0, -0.7934, -0.6088, 0.0, -0.7934, 0.9239, 0.0, -0.3827, 0.9239, 0.0, -0.3827, 0.9239, 0.0, -0.3827, 0.9239, 0.0, -0.3827, -0.6088, 0.0, -0.7934, -0.6088, 0.0, -0.7934, -0.6088, 0.0, -0.7934, -0.6088, 0.0, -0.7934, 0.9239, 0.0, -0.3827, 0.9239, 0.0, -0.3827, 0.9239, 0.0, -0.3827, 0.9239, 0.0, -0.3827, -0.7934, 0.0, -0.6088, -0.7934, 0.0, -0.6088, -0.7934, 0.0, -0.6088, -0.7934, 0.0, -0.6088, 0.9914, 0.0, -0.1305, 0.9914, 0.0, -0.1305, 0.9914, 0.0, -0.1305, 0.9914, 0.0, -0.1305, -0.7934, 0.0, -0.6088, -0.7934, 0.0, -0.6088, -0.7934, 0.0, -0.6088, -0.7934, 0.0, -0.6088, 0.9914, 0.0, -0.1305, 0.9914, 0.0, -0.1305, 0.9914, 0.0, -0.1305, 0.9914, 0.0, -0.1305, -0.9239, 0.0, -0.3827, -0.9239, 0.0, -0.3827, -0.9239, 0.0, -0.3827, -0.9239, 0.0, -0.3827, -0.9239, 0.0, -0.3827, -0.9239, 0.0, -0.3827, -0.9239, 0.0, -0.3827, -0.9239, 0.0, -0.3827, -0.9914, 0.0, -0.1305, -0.9914, 0.0, -0.1305, -0.9914, 0.0, -0.1305, -0.9914, 0.0, -0.1305, 0.0, -4.845e-07, -1.0, 0.0, -4.845e-07, -1.0, 0.0, -4.845e-07, -1.0, 0.0, -4.845e-07, -1.0, -0.9914, 0.0, -0.1305, -0.9914, 0.0, -0.1305, -0.9914, 0.0, -0.1305, -0.9914, 0.0, -0.1305, -2.073e-08, 7.268e-07, 1.0, -2.073e-08, 7.268e-07, 1.0, -2.073e-08, 7.268e-07, 1.0, -2.073e-08, 7.268e-07, 1.0, 3.865e-08, -4.845e-07, -1.0, 3.865e-08, -4.845e-07, -1.0, 3.865e-08, -4.845e-07, -1.0, 3.865e-08, -4.845e-07, -1.0, 0.3827, 0.0, -0.9239, 0.3827, 0.0, -0.9239, 0.3827, 0.0, -0.9239, 0.3827, 0.0, -0.9239, -0.9914, 5.355e-07, 0.1305, -0.9914, 5.355e-07, 0.1305, -0.9914, 5.355e-07, 0.1305, -0.9914, 5.355e-07, 0.1305, 0.0, 1.0, -2.002e-07, 0.0, 1.0, -2.002e-07, 0.0, 1.0, -2.002e-07, 0.0, 1.0, -2.002e-07, -0.9239, 0.0, 0.3827, -0.9239, 0.0, 0.3827, -0.9239, 0.0, 0.3827, -0.9239, 0.0, 0.3827, 9.344e-08, -1.0, 2.371e-07, 9.344e-08, -1.0, 7.114e-07, 9.332e-08, -1.0, 7.105e-07, 9.344e-08, -1.0, 2.371e-07, -0.7934, 5.355e-07, 0.6088, -0.7934, 5.355e-07, 0.6088, -0.7934, 5.355e-07, 0.6088, -0.7934, 5.355e-07, 0.6088, -9.344e-08, -1.0, 2.371e-07, 0.0, -1.0, -2.371e-07, 0.0, -1.0, -2.371e-07, -9.344e-08, -1.0, 2.371e-07, -0.6088, 2.678e-07, 0.7934, -0.6088, 2.678e-07, 0.7934, -0.6088, 2.678e-07, 0.7934, -0.6088, 2.678e-07, 0.7934, -1.869e-07, 1.0, -5.884e-07, -1.869e-07, 1.0, -4.743e-07, -1.869e-07, 1.0, -4.743e-07, -1.866e-07, 1.0, -5.879e-07, -0.3827, 5.355e-07, 0.9239, -0.3827, 5.355e-07, 0.9239, -0.3827, 5.355e-07, 0.9239, -0.3827, 5.355e-07, 0.9239, 1.869e-07, 1.0, 1.382e-13, 1.869e-07, 1.0, -3.512e-07, 1.866e-07, 1.0, -3.511e-07, 1.869e-07, 1.0, -6.681e-14, -0.1305, 5.649e-07, 0.9914, -0.1305, 5.649e-07, 0.9914, -0.1305, 5.649e-07, 0.9914, -0.1305, 5.649e-07, 0.9914, 0.0, -1.0, 2.367e-07, 0.0, -1.0, 2.367e-07, 0.0, -1.0, 2.367e-07, 0.0, -1.0, 2.367e-07, 0.9914, -5.355e-07, 0.1305, 0.9914, -5.355e-07, 0.1305, 0.9914, -5.355e-07, 0.1305, 0.9914, -5.355e-07, 0.1305, 9.344e-08, -1.0, 7.114e-07, 0.0, -1.0, 0.0, 0.0, -1.0, 0.0, 9.332e-08, -1.0, 7.105e-07, 0.9239, 0.0, 0.3827, 0.9239, 0.0, 0.3827, 0.9239, 0.0, 0.3827, 0.9239, 0.0, 0.3827, -9.344e-08, -1.0, 4.743e-07, -9.344e-08, -1.0, 2.371e-07, -9.344e-08, -1.0, 2.371e-07, -9.332e-08, -1.0, 4.736e-07, 0.7934, -5.355e-07, 0.6088, 0.7934, -5.355e-07, 0.6088, 0.7934, -5.355e-07, 0.6088, 0.7934, -5.355e-07, 0.6088, -0.1305, 1.644e-07, 0.9914, -0.1305, 1.644e-07, 0.9914, -0.1305, 1.644e-07, 0.9914, -0.1305, 1.644e-07, 0.9914, 0.6088, -1.339e-07, 0.7934, 0.6088, -1.339e-07, 0.7934, 0.6088, -1.339e-07, 0.7934, 0.6088, -1.339e-07, 0.7934, 0.3827, -3.347e-07, 0.9239, 0.3827, -3.347e-07, 0.9239, 0.3827, -3.347e-07, 0.9239, 0.3827, -3.347e-07, 0.9239, 0.0, 1.0, -2.282e-07, -1.869e-07, 1.0, -5.884e-07, -1.866e-07, 1.0, -5.879e-07, 0.0, 1.0, -2.282e-07, 0.1305, -2.866e-07, 0.9914, 0.1305, -2.866e-07, 0.9914, 0.1305, -2.866e-07, 0.9914, 0.1305, -2.866e-07, 0.9914, 0.0, -1.659e-07, -1.0, 0.0, -1.659e-07, -1.0, 0.0, -1.659e-07, -1.0, 0.0, -1.659e-07, -1.0, 1.0, -5.147e-07, -1.249e-07, 1.0, -6.746e-07, -2.876e-07, 1.0, -3.373e-07, -2.876e-07, 1.0, -3.431e-07, -1.792e-07, 1.0, -3.431e-07, -1.792e-07, 1.0, -3.373e-07, -2.876e-07, 1.0, 3.373e-07, -2.876e-07, 1.0, 4.614e-07, -1.792e-07, 0.0, -2.237e-06, -1.0, 0.0, -2.237e-06, -1.0, 0.0, -1.201e-06, -1.0, 0.0, -1.201e-06, -1.0, -1.0, 3.373e-07, -1.003e-07, -1.0, 6.746e-07, -1.438e-07, -1.0, 3.373e-07, -7.191e-08, -1.0, 2.249e-07, -6.685e-08, -1.0, 2.249e-07, -6.685e-08, -1.0, 3.373e-07, -7.191e-08, -1.0, -3.373e-07, -7.191e-08, -1.0, -1.066e-07, -6.685e-08, -1.0, 3.229e-07, 5.507e-07, -1.0, 2.153e-07, 3.482e-07, -1.0, -9.702e-08, 3.482e-07, -1.0, -3.229e-07, 5.507e-07, 1.869e-07, 1.0, -3.512e-07, 0.0, 1.0, -2.282e-07, 0.0, 1.0, -2.282e-07, 1.866e-07, 1.0, -3.511e-07, -1.0, 6.458e-07, 5.507e-07, -1.0, 3.229e-07, 2.47e-07, -1.0, 2.153e-07, 3.482e-07, -1.0, 3.229e-07, 5.507e-07, -1.0, 3.229e-07, 2.47e-07, -1.0, 3.373e-07, -1.003e-07, -1.0, 2.249e-07, -6.685e-08, -1.0, 2.153e-07, 3.482e-07, 1.0, -1.615e-07, -7.699e-14, 1.0, -2.259e-07, 1.26e-08, 1.0, 3.441e-07, 1.26e-08, 1.0, 1.615e-07, -1.54e-13, 0.0, 6.16e-07, -1.0, 0.0, -1.201e-06, -1.0, 0.0, -1.201e-06, -1.0, 0.0, 6.16e-07, -1.0, 1.0, -3.229e-07, -1.54e-13, 1.0, -3.388e-07, 1.891e-08, 1.0, -2.259e-07, 1.26e-08, 1.0, -1.615e-07, -7.699e-14, 1.0, -3.388e-07, 1.891e-08, 1.0, -5.147e-07, -1.249e-07, 1.0, -3.431e-07, -1.792e-07, 1.0, -2.259e-07, 1.26e-08, 1.0, 0.0, -3.781e-08, 1.0, 0.0, -3.781e-08, 1.0, 0.0, -3.781e-08, 1.0, 0.0, -3.781e-08, -1.0, 0.0, -3.781e-08, -1.0, 0.0, -3.781e-08, -1.0, 0.0, -3.781e-08, -1.0, 0.0, -3.781e-08, 0.0, 4.845e-07, 1.0, 0.0, 4.845e-07, 1.0, 0.0, 4.845e-07, 1.0, 0.0, 4.845e-07, 1.0, 1.0, 0.0, -3.781e-08, 1.0, 0.0, -3.781e-08, 1.0, 0.0, -3.781e-08, 1.0, 0.0, -3.781e-08, 0.0, 9.69e-07, 1.0, 0.0, 9.69e-07, 1.0, 0.0, 9.69e-07, 1.0, 0.0, 9.69e-07, 1.0, -1.0, -6.148e-07, -3.781e-08, -1.0, -6.148e-07, -3.781e-08, -1.0, -6.148e-07, -3.781e-08, -1.0, -6.148e-07, -3.781e-08, 3.804e-08, 1.0, -2.299e-07, 3.804e-08, 1.0, -2.299e-07, 3.804e-08, 1.0, -2.299e-07, 3.804e-08, 1.0, -2.299e-07, -2.876e-15, -1.0, 2.527e-07, -2.876e-15, -1.0, 2.527e-07, -2.876e-15, -1.0, 2.527e-07, -2.876e-15, -1.0, 2.527e-07, -6.595e-09, 1.0, -6.494e-07, -9.829e-08, 1.0, -7.643e-07, -1.474e-07, 1.0, -3.582e-07, -9.76e-09, 1.0, -2.045e-07, -9.829e-08, 1.0, -7.643e-07, -1.669e-07, 1.0, -3.03e-07, -4.13e-07, 1.0, 1.35e-07, -1.474e-07, 1.0, -3.582e-07, 6.595e-09, -1.0, -5.766e-07, 6.507e-09, -1.0, -6.071e-07, 9.76e-09, -1.0, -1.225e-07, 9.76e-09, -1.0, -9.678e-08, 6.507e-09, -1.0, -6.071e-07, 1.671e-08, -1.0, 3.873e-07, 0.0, -1.0, 1.179e-07, 9.76e-09, -1.0, -1.225e-07, -1.669e-07, -1.0, 6.721e-07, -4.13e-07, -1.0, 9.894e-07, -2.586e-07, -1.0, 1.198e-06, -1.669e-07, -1.0, 6.721e-07, -9.829e-08, -1.0, -6.187e-07, -1.474e-07, -1.0, -1.399e-07, -4.13e-07, -1.0, 9.894e-07, 1.671e-08, 1.0, -1.929e-07, 0.0, 1.0, 4.918e-07, 1.671e-08, 1.0, 3.272e-07, 1.671e-08, 1.0, -1.929e-07, 6.507e-09, 1.0, -7.818e-07, 9.76e-09, 1.0, -3.845e-07, 0.0, 1.0, 4.918e-07, 1.0, 1.615e-07, -1.54e-13, 1.0, 3.441e-07, 1.26e-08, 1.0, 5.162e-07, 1.891e-08, 1.0, 3.229e-07, -3.079e-13, 1.0, 3.441e-07, 1.26e-08, 1.0, 4.614e-07, -1.792e-07, 1.0, 6.921e-07, -1.249e-07, 1.0, 5.162e-07, 1.891e-08, -1.0, -3.229e-07, 5.507e-07, -1.0, -9.702e-08, 3.482e-07, -1.0, -1.455e-07, 2.47e-07, -1.0, -6.458e-07, 5.507e-07, -1.0, -9.702e-08, 3.482e-07, -1.0, -1.066e-07, -6.685e-08, -1.0, -1.599e-07, -1.003e-07, -1.0, -1.455e-07, 2.47e-07, -0.992, 1.871e-08, 0.126, -0.992, 1.871e-08, 0.126, -0.992, 1.871e-08, 0.126, -0.992, 1.871e-08, 0.126, -0.9239, 8.892e-08, 0.3827, -0.9239, 8.892e-08, 0.3827, -0.9239, 8.892e-08, 0.3827, -0.9239, 8.892e-08, 0.3827, -0.7934, 1.402e-07, 0.6088, -0.7934, 1.402e-07, 0.6088, -0.7934, 1.402e-07, 0.6088, -0.7934, 1.402e-07, 0.6088, -0.6088, 1.947e-07, 0.7934, -0.6088, 1.947e-07, 0.7934, -0.6088, 1.947e-07, 0.7934, -0.6088, 1.947e-07, 0.7934, -0.3827, 2.113e-07, 0.9239, -0.3827, 2.113e-07, 0.9239, -0.3827, 2.113e-07, 0.9239, -0.3827, 2.113e-07, 0.9239, -0.1305, 2.056e-07, 0.9914, -0.1305, 2.056e-07, 0.9914, -0.1305, 2.056e-07, 0.9914, -0.1305, 2.056e-07, 0.9914, 0.992, 1.871e-08, 0.126, 0.992, 1.871e-08, 0.126, 0.992, 1.871e-08, 0.126, 0.992, 1.871e-08, 0.126, 0.9239, 8.892e-08, 0.3827, 0.9239, 8.892e-08, 0.3827, 0.9239, 8.892e-08, 0.3827, 0.9239, 8.892e-08, 0.3827, 0.7934, 1.402e-07, 0.6088, 0.7934, 1.402e-07, 0.6088, 0.7934, 1.402e-07, 0.6088, 0.7934, 1.402e-07, 0.6088, 0.6088, 1.947e-07, 0.7934, 0.6088, 1.947e-07, 0.7934, 0.6088, 1.947e-07, 0.7934, 0.6088, 1.947e-07, 0.7934, 0.3827, 2.113e-07, 0.9239, 0.3827, 2.113e-07, 0.9239, 0.3827, 2.113e-07, 0.9239, 0.3827, 2.113e-07, 0.9239, 0.1305, 2.056e-07, 0.9914, 0.1305, 2.056e-07, 0.9914, 0.1305, 2.056e-07, 0.9914, 0.1305, 2.056e-07, 0.9914, -1.0, 0.0, 0.0, -1.0, 0.0, 0.0, -1.0, 0.0, 0.0, -1.0, 0.0, 0.0, 1.0, 0.0, 3.781e-08, 1.0, 0.0, 3.781e-08, 1.0, 0.0, 3.781e-08, 1.0, 0.0, 3.781e-08, 0.0, 1.0, -2.371e-07, 1.869e-07, 1.0, 1.382e-13, 1.869e-07, 1.0, -6.681e-14, 0.0, 1.0, -2.371e-07, -1.869e-07, 1.0, -4.743e-07, 0.0, 1.0, 0.0, 0.0, 1.0, 0.0, -1.869e-07, 1.0, -4.743e-07, 0.0, -1.0, -2.371e-07, 0.0, -1.0, 0.0, 0.0, -1.0, 0.0, 0.0, -1.0, -2.371e-07, 0.0, -1.0, -4.743e-07, 9.344e-08, -1.0, 2.371e-07, 9.344e-08, -1.0, 2.371e-07, 0.0, -1.0, -4.743e-07, 0.0, 1.0, -2.185e-07, 0.0, 1.0, -2.185e-07, 0.0, 1.0, -2.185e-07, 0.0, 1.0, -2.185e-07, 0.0, 1.0, 1.579e-13, 0.0, 1.0, -2.371e-07, 0.0, 1.0, -2.371e-07, 0.0, 1.0, -6.681e-14, 0.0, 1.0, 0.0, 0.0, 1.0, 4.743e-07, 0.0, 1.0, 4.743e-07, 0.0, 1.0, 0.0, 0.0, -1.0, 0.0, 0.0, -1.0, 0.0, 0.0, -1.0, 0.0, 0.0, -1.0, 0.0, 0.0, -1.0, 0.0, 0.0, -1.0, -4.743e-07, 0.0, -1.0, -4.743e-07, 0.0, -1.0, 0.0, 0.0, -1.0, 2.913e-07, 0.0, -1.0, 2.913e-07, 0.0, -1.0, 2.913e-07, 0.0, -1.0, 2.913e-07, 0.0, 1.0, 2.763e-13, 0.0, 1.0, 1.579e-13, 0.0, 1.0, -6.681e-14, 0.0, 1.0, -3.675e-13, 0.0, 1.0, 4.743e-07, 0.0, 1.0, 3.948e-13, 0.0, 1.0, -2.672e-13, 0.0, 1.0, 4.743e-07, 0.0, 1.451e-07, 1.0, 0.0, 1.451e-07, 1.0, 0.0, 1.451e-07, 1.0, 0.0, 1.451e-07, 1.0, 0.0, -1.0, 0.0, 0.0, -1.0, 0.0, 0.0, -1.0, 0.0, 0.0, -1.0, 0.0, 0.0, -1.0, 0.0, 0.0, -1.0, 0.0, 0.0, -1.0, 0.0, 0.0, -1.0, 0.0, 0.0, -1.659e-07, -1.0, 0.0, -1.659e-07, -1.0, 0.0, -1.659e-07, -1.0, 0.0, -1.659e-07, -1.0, 0.0, 1.0, -9.485e-07, 0.0, 1.0, 2.763e-13, 0.0, 1.0, -3.675e-13, 0.0, 1.0, -9.485e-07, 0.0, 1.0, 3.948e-13, 0.0, 1.0, -9.485e-07, 0.0, 1.0, -9.485e-07, 0.0, 1.0, -2.672e-13, 0.0, -1.0, 0.0, 0.0, -1.0, 0.0, 0.0, -1.0, 0.0, 0.0, -1.0, 0.0, 0.0, -1.0, 0.0, -9.344e-08, -1.0, 4.743e-07, -9.332e-08, -1.0, 4.736e-07, 0.0, -1.0, 0.0, 0.0, 1.451e-07, 1.0, 0.0, 1.451e-07, 1.0, 0.0, 1.451e-07, 1.0, 0.0, 1.451e-07, 1.0, 0.1305, 1.644e-07, 0.9914, 0.1305, 1.644e-07, 0.9914, 0.1305, 1.644e-07, 0.9914, 0.1305, 1.644e-07, 0.9914])] * 3)])

# ---- objects
ob_cube = bpy.data.objects.new('Cube', me_cube_001)

# ---- transforms, parenting, visibility, modifiers, constraints
ob_cube.location = (0.0, 0.0, 0.0)
ob_cube.color = (0.8, 0.8, 0.8, 1.0)

# ---- collection membership
col_collection.objects.link(ob_cube)

# ---- scene / render settings (as saved in the file)
scene.frame_start = 1; scene.frame_end = 250; scene.frame_set(1)
scene.render.engine = 'BLENDER_EEVEE_NEXT'
scene.cycles.sampling_pattern = 'TABULATED_SOBOL'
scene.eevee.ray_tracing_options.trace_max_roughness = 0.0
scene.view_settings.view_transform = 'Filmic'
bpy.context.view_layer.update()

# ---- added for rendering (the .blend has no active camera and no usable light): camera, sun
cam_auto = bpy.data.cameras.new('AutoCamera')
cam_auto.lens = 50.0
cam_auto.sensor_width = 36.0
cam_auto.clip_end = 1000.0
ob_auto_camera = bpy.data.objects.new('AutoCamera', cam_auto)
scene.collection.objects.link(ob_auto_camera)
ob_auto_camera.location = (4.523, -5.4276, 4.1184)
ob_auto_camera.rotation_euler = (1.09748, -7.21219e-08, 0.694738)
scene.camera = ob_auto_camera
light_auto_sun = bpy.data.lights.new('AutoSun', 'SUN')
light_auto_sun.energy = 3.0
light_auto_sun.angle = 0.0523599
ob_auto_sun = bpy.data.objects.new('AutoSun', light_auto_sun)
scene.collection.objects.link(ob_auto_sun)
ob_auto_sun.rotation_euler = (0.872665, 0.174533, 0.523599)
bpy.context.view_layer.update()

